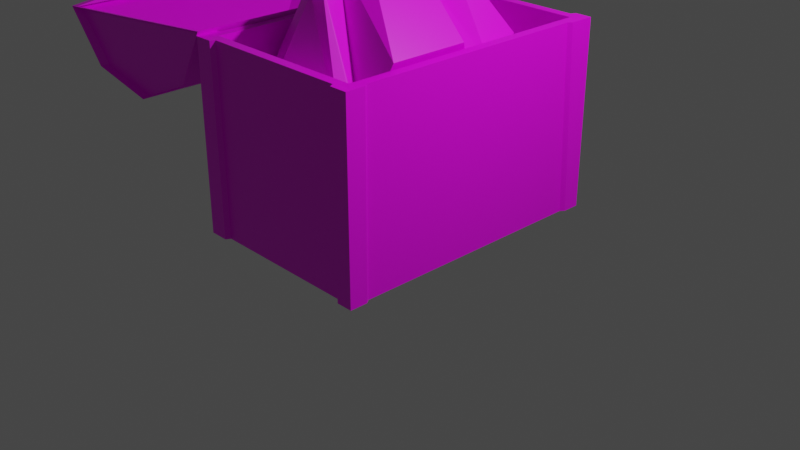 # Source: treasure3.blend  (saved by Blender 2.83.19; exported with 4.5.12 LTS)
import bpy
from mathutils import Matrix  # noqa: F401  (used for matrix-valued properties, if any)

bpy.ops.wm.read_factory_settings(use_empty=True)
scene = bpy.context.scene
scene.name = 'Scene'

# ---- collections
col_collection = bpy.data.collections.new('Collection'); scene.collection.children.link(col_collection)

# ---- images (referenced by path relative to the original .blend; pixels are not part of the script)
import os
ASSET_DIR = os.environ.get("B2B_ASSET_DIR", "")  # directory of the original .blend (textures are referenced by path, not embedded)
HERE = os.path.dirname(os.path.abspath(__file__))  # packed textures are extracted next to this script under _unpacked/

def load_image(name, relpath, width, height, colorspace="sRGB"):
    """Load a texture the original file referenced (path relative to the .blend, or extracted next to this script)."""
    p = next((c for c in (os.path.join(HERE, relpath), os.path.join(ASSET_DIR, relpath)) if relpath and os.path.exists(c)), "")
    if p:
        img = bpy.data.images.load(p, check_existing=True)
        img.name = name
    else:  # same state as the original file: an image datablock whose file is absent (Cycles renders it pink)
        img = bpy.data.images.new(name, width, height)
        img.source = "FILE"
        img.filepath = "//" + (relpath or name)
    img.colorspace_settings.name = colorspace
    return img
img_new_pallete_png = load_image('new_pallete.png', 'new_pallete.png', 1024, 1024, 'sRGB')

# ---- materials (node trees are filled in below, after node groups)
mat_material = bpy.data.materials.new('Material')
mat_material.alpha_threshold = 0.0
mat_material.use_transparent_shadow = False
mat_material.line_color = (0.0, 0.0, 0.0, 1.0)

# ---- material node trees
mat_material.use_nodes = True; mat_material.node_tree.nodes.clear()
_N = mat_material.node_tree.nodes; _L = mat_material.node_tree.links
n0 = _N.new('ShaderNodeOutputMaterial'); n0.name = 'Material Output'; n0.location = (300, 300)
n1 = _N.new('ShaderNodeBsdfPrincipled'); n1.name = 'Principled BSDF'; n1.location = (10, 300)
n1.distribution = 'GGX'
n1.subsurface_method = 'BURLEY'
n1.inputs[2].default_value = 0.4
n1.inputs[3].default_value = 1.45
n1.inputs[27].default_value = (0.0, 0.0, 0.0, 1.0)
n1.inputs[28].default_value = 1.0
n2 = _N.new('ShaderNodeTexImage'); n2.name = 'Image Texture'; n2.location = (-280, 280)
n2.image = img_new_pallete_png
n2.interpolation = 'Closest'
_L.new(n1.outputs[0], n0.inputs[0])
_L.new(n2.outputs[0], n1.inputs[0])
n0.is_active_output = True

# ---- world
world_world = bpy.data.worlds.new('World'); scene.world = world_world
world_world.use_nodes = True; world_world.node_tree.nodes.clear()
_N = world_world.node_tree.nodes; _L = world_world.node_tree.links
n0 = _N.new('ShaderNodeOutputWorld'); n0.name = 'World Output'; n0.location = (300, 300)
n1 = _N.new('ShaderNodeBackground'); n1.name = 'Background'; n1.location = (10, 300)
n1.inputs[0].default_value = (0.05088, 0.05088, 0.05088, 1.0)
_L.new(n1.outputs[0], n0.inputs[0])
n0.is_active_output = True
world_world.color = (0.05088, 0.05088, 0.05088)
world_world.use_sun_shadow = False
world_world.sun_shadow_jitter_overblur = 0.0

# ---- cameras
cam_camera = bpy.data.cameras.new('Camera')
cam_camera.clip_end = 100.0
cam_camera.ortho_scale = 7.314

# ---- lights
light_light = bpy.data.lights.new('Light', 'POINT')
light_light.transmission_factor = 0.0
light_light.energy = 1000.0
light_light.shadow_soft_size = 0.1
light_light.shadow_maximum_resolution = 0.006
light_light.use_absolute_resolution = True

# ---- meshes
me_cube = bpy.data.meshes.new('Cube')
me_cube.from_pydata([(1.0, 1.5, 2.0), (1.0, 1.5, 0.0), (1.0, -1.5, 2.0), (1.0, -1.5, 0.0), (-1.0, 1.5, 2.0), (-1.0, 1.5, 0.0), (-1.0, -1.5, 2.0), (-1.0, -1.5, 0.0), (0.9, -1.4, 2.0), (-0.9, -1.4, 2.0), (0.9, 1.4, 2.0), (-0.9, 1.4, 2.0), (0.9, -1.4, 0.4219), (-0.9, -1.4, 0.4219), (0.9, 1.4, 0.4219), (-0.9, 1.4, 0.4219), (-2.106, 1.554, 1.109), (-2.106, -1.554, 1.109), (-2.9, 1.554, 1.266), (-2.9, -1.554, 1.266), (-3.367, 1.554, 1.815), (-3.367, -1.554, 1.815), (-1.007, 1.554, 2.048), (-1.007, -1.554, 2.048), (-1.359, 1.554, 1.418), (-1.359, -1.554, 1.418), (-3.383, 0.3615, 1.97), (-3.383, -0.3615, 1.97), (-3.39, 0.3615, 2.042), (-3.39, -0.3615, 2.042), (-3.283, 0.3615, 1.98), (-3.29, 0.3615, 2.051), (-3.283, -0.3615, 1.98), (-3.29, -0.3615, 2.051), (-3.395, -0.09037, 2.099), (-3.395, 0.09037, 2.099), (-3.296, 0.09037, 2.109), (-3.296, -0.09037, 2.109), (-3.153, -0.09037, 2.344), (-3.153, 0.09037, 2.344), (-3.143, 0.09037, 2.245), (-3.143, -0.09037, 2.245), (-2.728, -0.7772, 1.375), (-2.728, 0.7772, 1.375), (-1.548, -0.7772, 1.491), (-1.548, 0.7772, 1.491), (1.0, -1.313, 0.0), (1.0, 1.321, 0.0), (1.0, 1.236, 2.0), (1.0, -1.3, 2.0), (-0.797, 1.5, 2.0), (0.8262, 1.5, 2.0), (0.8244, 1.5, 0.0), (-0.8102, 1.5, 0.0), (-1.0, 1.312, 0.0), (-1.0, -1.301, 0.0), (-1.0, -1.292, 2.0), (-1.0, 1.318, 2.0), (-0.8017, -1.5, 0.0), (0.8306, -1.5, 0.0), (0.817, -1.5, 2.0), (-0.8087, -1.5, 2.0), (-1.033, -1.344, 0.0), (-1.033, -1.549, 0.0), (-0.837, 1.55, 0.0), (-1.033, 1.55, 0.0), (1.033, 1.55, 2.0), (1.033, 1.55, 0.0), (-1.033, -1.549, 2.0), (1.033, -1.549, 2.0), (1.033, -1.549, 0.0), (-1.033, 1.55, 2.0), (-0.8355, -1.549, 2.0), (0.8579, -1.549, 0.0), (-1.033, 1.361, 2.0), (0.8533, 1.55, 2.0), (1.033, 1.365, 0.0), (1.033, -1.342, 2.0), (1.033, -1.357, 0.0), (1.033, 1.277, 2.0), (-0.8234, 1.55, 2.0), (0.8515, 1.55, 0.0), (-1.033, 1.355, 0.0), (-1.033, -1.334, 2.0), (-0.8283, -1.549, 0.0), (0.8439, -1.549, 2.0), (-2.108, 1.477, 1.13), (-2.862, 1.477, 1.279), (-2.862, -1.477, 1.279), (-2.108, -1.477, 1.13), (-3.306, 1.477, 1.801), (-3.306, -1.477, 1.801), (-1.064, 1.477, 2.022), (-1.399, 1.477, 1.423), (-1.399, -1.477, 1.423), (-1.064, -1.477, 2.022), (-3.273, -1.554, 1.824), (-3.273, 1.554, 1.824), (-3.289, -0.3615, 1.979), (-3.289, 0.3615, 1.979), (0.8571, -1.333, 0.911), (-0.8275, -1.333, 0.9055), (0.8571, 1.333, 0.911), (-0.8275, 1.333, 0.9055), (0.7121, -1.108, 1.41), (-0.411, -0.4774, 2.598), (0.5701, 0.8868, 1.654), (-0.5668, 0.8868, 1.658), (-0.1542, -0.6009, 2.733), (0.7121, 0.2209, 1.41), (-0.411, 0.01857, 2.598), (-0.07472, 0.5145, 2.049), (-0.1542, 0.1421, 2.733), (-0.3436, 0.4179, 2.444), (-0.4808, 0.7667, 2.134), (-0.1722, 0.4473, 2.317), (-0.1722, 0.4179, 2.444), (0.855, -0.01981, 2.04), (0.855, -0.8669, 2.04), (0.09887, -0.4663, 2.788), (0.09887, 0.007485, 2.788), (0.7475, -1.341, 1.202), (-0.513, -1.341, 1.202), (0.01286, -0.9255, 2.597), (-0.3019, -0.7967, 2.392), (0.6409, -1.113, 1.534), (-0.8446, -0.811, 1.246), (-0.8446, 0.8174, 1.246), (-0.7065, 0.003199, 2.303), (-0.6854, 0.5447, 1.705), (-0.7065, -0.5383, 2.303), (0.2565, 0.8944, 1.893), (0.6401, 0.8944, 1.893), (0.7357, 0.4464, 1.728), (0.161, 0.4464, 2.716)], [], [(0, 51, 50, 4, 11, 10), (48, 47, 76, 79), (49, 2, 69, 77), (5, 53, 52, 1, 47, 46, 3, 59, 58, 7, 55, 54), (5, 54, 82, 65), (11, 9, 13, 15), (6, 61, 60, 2, 8, 9), (4, 57, 56, 6, 9, 11), (12, 14, 102, 100), (9, 8, 12, 13), (10, 11, 15, 14), (8, 10, 14, 12), (16, 17, 19, 18), (18, 19, 21, 20), (23, 22, 45, 44), (19, 17, 89, 88), (22, 23, 25, 24), (24, 25, 17, 16), (24, 16, 86, 93), (20, 97, 96, 21), (27, 29, 28, 26), (28, 31, 30, 26), (27, 32, 33, 29), (31, 36, 37, 33), (37, 41, 38, 34), (29, 34, 35, 28), (33, 37, 34, 29), (28, 35, 36, 31), (38, 41, 40, 39), (34, 38, 39, 35), (36, 40, 41, 37), (35, 39, 40, 36), (46, 49, 77, 78), (8, 2, 49, 48, 0, 10), (43, 42, 44, 45), (21, 23, 44, 42), (20, 21, 42, 43), (22, 20, 43, 45), (70, 69, 85, 73), (47, 48, 49, 46), (47, 1, 67, 76), (53, 50, 51, 52), (50, 53, 64, 80), (55, 56, 57, 54), (7, 58, 84, 63), (59, 60, 61, 58), (51, 0, 66, 75), (63, 68, 83, 62), (65, 71, 80, 64), (67, 66, 79, 76), (78, 77, 69, 70), (81, 75, 66, 67), (82, 74, 71, 65), (84, 72, 68, 63), (2, 60, 85, 69), (4, 50, 80, 71), (6, 56, 83, 68), (58, 61, 72, 84), (61, 6, 68, 72), (3, 46, 78, 70), (1, 52, 81, 67), (60, 59, 73, 85), (59, 3, 70, 73), (54, 57, 74, 82), (55, 7, 63, 62), (0, 48, 79, 66), (57, 4, 71, 74), (56, 55, 62, 83), (53, 5, 65, 64), (52, 51, 75, 81), (88, 89, 94, 95, 91), (86, 87, 90, 92, 93), (22, 24, 93, 92), (21, 19, 88, 91), (17, 25, 94, 89), (25, 23, 95, 94), (20, 22, 92, 90), (16, 18, 87, 86), (23, 21, 91, 95), (18, 20, 90, 87), (30, 31, 33, 32), (27, 26, 30, 32), (96, 97, 99, 98), (21, 96, 98, 27), (27, 98, 99, 26), (26, 99, 97, 20), (21, 27, 26, 20), (101, 105, 130, 126), (15, 13, 101, 103), (13, 12, 100, 101), (14, 15, 103, 102), (112, 110, 105, 108), (104, 108, 123, 125), (102, 103, 107, 111, 106), (100, 102, 106, 109, 104), (108, 104, 118, 119), (111, 112, 134, 131), (110, 112, 116, 113), (115, 114, 113, 116), (107, 110, 113, 114), (112, 111, 115, 116), (111, 107, 114, 115), (117, 120, 119, 118), (109, 112, 120, 117), (104, 109, 117, 118), (112, 108, 119, 120), (122, 121, 125, 123, 124), (100, 104, 125, 121), (105, 101, 122, 124), (108, 105, 124, 123), (101, 100, 121, 122), (127, 126, 130, 128, 129), (110, 107, 129, 128), (103, 101, 126, 127), (107, 103, 127, 129), (105, 110, 128, 130), (132, 131, 134, 133), (109, 106, 132, 133), (106, 111, 131, 132), (112, 109, 133, 134)])
_uv = me_cube.uv_layers.new(name='UVMap')
_uv.uv.foreach_set('vector', [0.9283, 0.1949, 0.9283, 0.1949, 0.9283, 0.1949, 0.9283, 0.1949, 0.9283, 0.1949, 0.9283, 0.1949, 0.5838, 0.07923, 0.5838, 0.07923, 0.5838, 0.07923, 0.5838, 0.07923, 0.5838, 0.07923, 0.5838, 0.07923, 0.5838, 0.07923, 0.5838, 0.07923, 0.05223, 0.2982, 0.05223, 0.2982, 0.05223, 0.2982, 0.05223, 0.2982, 0.05223, 0.2982, 0.05223, 0.2982, 0.05223, 0.2982, 0.05223, 0.2982, 0.05223, 0.2982, 0.05223, 0.2982, 0.05223, 0.2982, 0.05223, 0.2982, 0.5838, 0.07923, 0.5838, 0.07923, 0.5838, 0.07923, 0.5838, 0.07923, 0.9283, 0.1949, 0.9283, 0.1949, 0.9283, 0.1949, 0.9283, 0.1949, 0.9283, 0.1949, 0.9283, 0.1949, 0.9283, 0.1949, 0.9283, 0.1949, 0.9283, 0.1949, 0.9283, 0.1949, 0.9283, 0.1949, 0.9283, 0.1949, 0.9283, 0.1949, 0.9283, 0.1949, 0.9283, 0.1949, 0.9283, 0.1949, 0.2073, 0.409, 0.2073, 0.409, 0.2073, 0.409, 0.2073, 0.409, 0.9283, 0.1949, 0.9283, 0.1949, 0.9283, 0.1949, 0.9283, 0.1949, 0.9283, 0.1949, 0.9283, 0.1949, 0.9283, 0.1949, 0.9283, 0.1949, 0.9283, 0.1949, 0.9283, 0.1949, 0.9283, 0.1949, 0.9283, 0.1949, 0.05223, 0.2982, 0.05223, 0.2982, 0.05223, 0.2982, 0.05223, 0.2982, 0.05223, 0.2982, 0.05223, 0.2982, 0.05223, 0.2982, 0.05223, 0.2982, 0.9603, 0.4508, 0.9603, 0.4508, 0.9603, 0.4508, 0.9603, 0.4508, 0.5567, 0.05216, 0.5567, 0.05216, 0.5567, 0.05216, 0.5567, 0.05216, 0.05223, 0.2982, 0.05223, 0.2982, 0.05223, 0.2982, 0.05223, 0.2982, 0.05223, 0.2982, 0.05223, 0.2982, 0.05223, 0.2982, 0.05223, 0.2982, 0.5739, 0.05708, 0.5739, 0.05708, 0.5739, 0.05708, 0.5739, 0.05708, 0.5995, 0.07283, 0.5995, 0.07283, 0.5995, 0.07283, 0.5995, 0.07283, 0.5995, 0.07283, 0.5995, 0.07283, 0.5995, 0.07283, 0.5995, 0.07283, 0.5995, 0.07283, 0.5995, 0.07283, 0.5995, 0.07283, 0.5995, 0.07283, 0.5995, 0.07283, 0.5995, 0.07283, 0.5995, 0.07283, 0.5995, 0.07283, 0.5995, 0.07283, 0.5995, 0.07283, 0.5995, 0.07283, 0.5995, 0.07283, 0.5995, 0.07283, 0.5995, 0.07283, 0.5995, 0.07283, 0.5995, 0.07283, 0.5995, 0.07283, 0.5995, 0.07283, 0.5995, 0.07283, 0.5995, 0.07283, 0.5995, 0.07283, 0.5995, 0.07283, 0.5995, 0.07283, 0.5995, 0.07283, 0.5995, 0.07283, 0.5995, 0.07283, 0.5995, 0.07283, 0.5995, 0.07283, 0.5995, 0.07283, 0.5995, 0.07283, 0.5995, 0.07283, 0.5995, 0.07283, 0.5995, 0.07283, 0.5995, 0.07283, 0.5995, 0.07283, 0.5995, 0.07283, 0.5995, 0.07283, 0.5995, 0.07283, 0.5995, 0.07283, 0.5995, 0.07283, 0.5995, 0.07283, 0.5995, 0.07283, 0.5995, 0.07283, 0.5995, 0.07283, 0.5838, 0.07923, 0.5838, 0.07923, 0.5838, 0.07923, 0.5838, 0.07923, 0.9283, 0.1949, 0.9283, 0.1949, 0.9283, 0.1949, 0.9283, 0.1949, 0.9283, 0.1949, 0.9283, 0.1949, 0.9603, 0.4508, 0.9603, 0.4508, 0.9603, 0.4508, 0.9603, 0.4508, 0.9603, 0.4508, 0.9603, 0.4508, 0.9603, 0.4508, 0.9603, 0.4508, 0.9603, 0.4508, 0.9603, 0.4508, 0.9603, 0.4508, 0.9603, 0.4508, 0.9603, 0.4508, 0.9603, 0.4508, 0.9603, 0.4508, 0.9603, 0.4508, 0.5838, 0.07923, 0.5838, 0.07923, 0.5838, 0.07923, 0.5838, 0.07923, 0.05223, 0.2982, 0.05223, 0.2982, 0.05223, 0.2982, 0.05223, 0.2982, 0.5838, 0.07923, 0.5838, 0.07923, 0.5838, 0.07923, 0.5838, 0.07923, 0.05223, 0.2982, 0.05223, 0.2982, 0.05223, 0.2982, 0.05223, 0.2982, 0.5838, 0.07923, 0.5838, 0.07923, 0.5838, 0.07923, 0.5838, 0.07923, 0.05223, 0.2982, 0.05223, 0.2982, 0.05223, 0.2982, 0.05223, 0.2982, 0.5838, 0.07923, 0.5838, 0.07923, 0.5838, 0.07923, 0.5838, 0.07923, 0.05223, 0.2982, 0.05223, 0.2982, 0.05223, 0.2982, 0.05223, 0.2982, 0.5838, 0.07923, 0.5838, 0.07923, 0.5838, 0.07923, 0.5838, 0.07923, 0.5838, 0.07923, 0.5838, 0.07923, 0.5838, 0.07923, 0.5838, 0.07923, 0.5838, 0.07923, 0.5838, 0.07923, 0.5838, 0.07923, 0.5838, 0.07923, 0.5838, 0.07923, 0.5838, 0.07923, 0.5838, 0.07923, 0.5838, 0.07923, 0.5838, 0.07923, 0.5838, 0.07923, 0.5838, 0.07923, 0.5838, 0.07923, 0.5838, 0.07923, 0.5838, 0.07923, 0.5838, 0.07923, 0.5838, 0.07923, 0.5838, 0.07923, 0.5838, 0.07923, 0.5838, 0.07923, 0.5838, 0.07923, 0.5838, 0.07923, 0.5838, 0.07923, 0.5838, 0.07923, 0.5838, 0.07923, 0.5838, 0.07923, 0.5838, 0.07923, 0.5838, 0.07923, 0.5838, 0.07923, 0.5838, 0.07923, 0.5838, 0.07923, 0.5838, 0.07923, 0.5838, 0.07923, 0.5838, 0.07923, 0.5838, 0.07923, 0.5838, 0.07923, 0.5838, 0.07923, 0.5838, 0.07923, 0.5838, 0.07923, 0.5838, 0.07923, 0.5838, 0.07923, 0.5838, 0.07923, 0.5838, 0.07923, 0.5838, 0.07923, 0.5838, 0.07923, 0.5838, 0.07923, 0.5838, 0.07923, 0.5838, 0.07923, 0.5838, 0.07923, 0.5838, 0.07923, 0.5838, 0.07923, 0.5838, 0.07923, 0.5838, 0.07923, 0.5838, 0.07923, 0.5838, 0.07923, 0.5838, 0.07923, 0.5838, 0.07923, 0.5838, 0.07923, 0.5838, 0.07923, 0.5838, 0.07923, 0.5838, 0.07923, 0.5838, 0.07923, 0.5838, 0.07923, 0.5838, 0.07923, 0.5838, 0.07923, 0.5838, 0.07923, 0.5838, 0.07923, 0.5838, 0.07923, 0.5838, 0.07923, 0.5838, 0.07923, 0.5838, 0.07923, 0.5838, 0.07923, 0.5838, 0.07923, 0.5838, 0.07923, 0.5838, 0.07923, 0.5838, 0.07923, 0.5838, 0.07923, 0.5838, 0.07923, 0.5838, 0.07923, 0.5838, 0.07923, 0.5838, 0.07923, 0.5838, 0.07923, 0.5838, 0.07923, 0.5838, 0.07923, 0.5838, 0.07923, 0.5838, 0.07923, 0.5838, 0.07923, 0.5838, 0.07923, 0.5838, 0.07923, 0.05223, 0.2982, 0.05223, 0.2982, 0.05223, 0.2982, 0.05223, 0.2982, 0.05223, 0.2982, 0.05223, 0.2982, 0.05223, 0.2982, 0.05223, 0.2982, 0.05223, 0.2982, 0.05223, 0.2982, 0.5739, 0.05708, 0.5739, 0.05708, 0.5739, 0.05708, 0.5739, 0.05708, 0.5567, 0.05216, 0.5567, 0.05216, 0.5567, 0.05216, 0.5567, 0.05216, 0.5567, 0.05216, 0.5567, 0.05216, 0.5567, 0.05216, 0.5567, 0.05216, 0.5567, 0.05216, 0.5567, 0.05216, 0.5567, 0.05216, 0.5567, 0.05216, 0.5739, 0.05708, 0.5739, 0.05708, 0.5739, 0.05708, 0.5739, 0.05708, 0.5739, 0.05708, 0.5739, 0.05708, 0.5739, 0.05708, 0.5739, 0.05708, 0.5567, 0.05216, 0.5567, 0.05216, 0.5567, 0.05216, 0.5567, 0.05216, 0.5739, 0.05708, 0.5739, 0.05708, 0.5739, 0.05708, 0.5739, 0.05708, 0.5995, 0.07283, 0.5995, 0.07283, 0.5995, 0.07283, 0.5995, 0.07283, 0.5995, 0.07283, 0.5995, 0.07283, 0.5995, 0.07283, 0.5995, 0.07283, 0.5995, 0.07283, 0.5995, 0.07283, 0.5995, 0.07283, 0.5995, 0.07283, 0.5995, 0.07283, 0.5995, 0.07283, 0.5995, 0.07283, 0.5995, 0.07283, 0.5995, 0.07283, 0.5995, 0.07283, 0.5995, 0.07283, 0.5995, 0.07283, 0.5995, 0.07283, 0.5995, 0.07283, 0.5995, 0.07283, 0.5995, 0.07283, 0.05072, 0.3312, 0.05072, 0.3312, 0.05072, 0.3312, 0.05072, 0.3312, 0.2073, 0.409, 0.2073, 0.409, 0.2073, 0.409, 0.2073, 0.409, 0.2073, 0.409, 0.2073, 0.409, 0.2073, 0.409, 0.2073, 0.409, 0.2073, 0.409, 0.2073, 0.409, 0.2073, 0.409, 0.2073, 0.409, 0.2073, 0.409, 0.2073, 0.409, 0.2073, 0.409, 0.2073, 0.409, 0.2073, 0.409, 0.2073, 0.409, 0.2073, 0.409, 0.2073, 0.409, 0.2073, 0.409, 0.2073, 0.409, 0.2073, 0.409, 0.2073, 0.409, 0.2073, 0.409, 0.2073, 0.409, 0.2073, 0.409, 0.2073, 0.409, 0.2073, 0.409, 0.2073, 0.409, 0.2073, 0.409, 0.2073, 0.409, 0.2073, 0.409, 0.2073, 0.409, 0.2073, 0.409, 0.2073, 0.409, 0.2073, 0.409, 0.2073, 0.409, 0.2073, 0.409, 0.2073, 0.409, 0.2073, 0.409, 0.2073, 0.409, 0.2073, 0.409, 0.2073, 0.409, 0.2073, 0.409, 0.2073, 0.409, 0.2073, 0.409, 0.2073, 0.409, 0.2073, 0.409, 0.2073, 0.409, 0.2073, 0.409, 0.2073, 0.409, 0.2073, 0.409, 0.2073, 0.409, 0.2073, 0.409, 0.2073, 0.409, 0.2073, 0.409, 0.2073, 0.409, 0.2073, 0.409, 0.2073, 0.409, 0.2073, 0.409, 0.2073, 0.409, 0.2073, 0.409, 0.2073, 0.409, 0.2073, 0.409, 0.2073, 0.409, 0.2073, 0.409, 0.2073, 0.409, 0.2073, 0.409, 0.2073, 0.409, 0.2073, 0.409, 0.2073, 0.409, 0.2073, 0.409, 0.2073, 0.409, 0.2073, 0.409, 0.2073, 0.409, 0.2073, 0.409, 0.2073, 0.409, 0.2073, 0.409, 0.2073, 0.409, 0.2073, 0.409, 0.2073, 0.409, 0.2073, 0.409, 0.2073, 0.409, 0.2073, 0.409, 0.2073, 0.409, 0.2073, 0.409, 0.2073, 0.409, 0.2073, 0.409, 0.2073, 0.409, 0.2073, 0.409, 0.2073, 0.409, 0.2073, 0.409, 0.2073, 0.409, 0.2073, 0.409, 0.2073, 0.409, 0.2073, 0.409, 0.2073, 0.409, 0.2073, 0.409, 0.2073, 0.409, 0.2073, 0.409, 0.2073, 0.409, 0.2073, 0.409, 0.2073, 0.409, 0.2073, 0.409, 0.2073, 0.409, 0.2073, 0.409, 0.2073, 0.409, 0.2073, 0.409, 0.2073, 0.409, 0.2073, 0.409, 0.2073, 0.409, 0.2073, 0.409, 0.2073, 0.409, 0.2073, 0.409, 0.2073, 0.409, 0.2073, 0.409, 0.2073, 0.409, 0.2073, 0.409, 0.2073, 0.409, 0.2073, 0.409, 0.2073, 0.409, 0.2073, 0.409, 0.2073, 0.409, 0.2073, 0.409, 0.2073, 0.409, 0.2073, 0.409, 0.2073, 0.409, 0.2073, 0.409, 0.2073, 0.409, 0.2073, 0.409, 0.2073, 0.409, 0.2073, 0.409, 0.2073, 0.409, 0.2073, 0.409, 0.2073, 0.409])
me_cube.materials.append(mat_material)
me_cube.use_remesh_preserve_volume = False
me_cube.use_remesh_preserve_attributes = False
me_cube.use_mirror_vertex_groups = False
me_cube.update()

# ---- objects
ob_cube = bpy.data.objects.new('Cube', me_cube)
ob_light = bpy.data.objects.new('Light', light_light)
ob_camera = bpy.data.objects.new('Camera', cam_camera)

# ---- transforms, parenting, visibility, modifiers, constraints
ob_cube.location = (0.0, 0.0, 0.0)
ob_cube.lock_rotations_4d = False
ob_cube.empty_display_type = 'ARROWS'
ob_cube.lineart.crease_threshold = 0.0
ob_light.location = (4.076, 1.005, 5.904)
ob_light.rotation_euler = (0.6503, 0.05522, 1.866)
ob_light.lock_rotations_4d = False
ob_light.empty_display_type = 'ARROWS'
ob_light.color = (0.0, 0.0, 0.0, 0.0)
ob_light.lineart.crease_threshold = 0.0
ob_camera.location = (7.359, -6.926, 4.958)
ob_camera.rotation_euler = (1.109, 0.0, 0.8149)
ob_camera.lock_rotations_4d = False
ob_camera.empty_display_type = 'ARROWS'
ob_camera.color = (0.0, 0.0, 0.0, 0.0)
ob_camera.display_type = 'WIRE'
ob_camera.lineart.crease_threshold = 0.0

# ---- collection membership
col_collection.objects.link(ob_cube)
col_collection.objects.link(ob_light)
col_collection.objects.link(ob_camera)

# ---- scene / render settings (as saved in the file)
scene.camera = ob_camera
scene.frame_start = 1; scene.frame_end = 250; scene.frame_set(1)
scene.render.engine = 'BLENDER_EEVEE_NEXT'
scene.cycles.use_denoising = False
scene.cycles.samples = 128
scene.cycles.sampling_pattern = 'TABULATED_SOBOL'
scene.cycles.use_adaptive_sampling = False
scene.cycles.use_light_tree = False
scene.view_settings.view_transform = 'Filmic'
bpy.context.view_layer.update()
